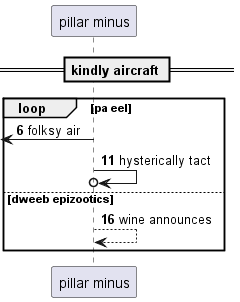

The diagram above was rendered by PlantUML. Its source (embedded in the PNG):
@startuml
participant "pillar minus" as 0
== kindly aircraft ==
autonumber 6 5
loop pa eel
 [<- 0: folksy air
0 ->o 0: hysterically tact
else dweeb epizootics
0 --> 0: wine announces
end
@enduml